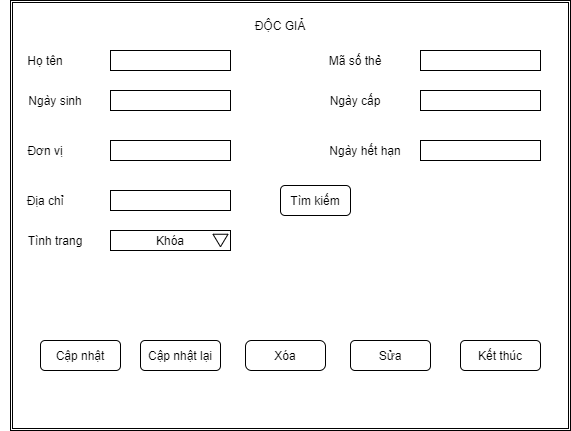

The diagram above was exported from draw.io. Its source (the exported page's mxGraphModel, read from the mxfile embedded in the PNG):
<mxGraphModel dx="865" dy="433" grid="1" gridSize="10" guides="1" tooltips="1" connect="1" arrows="1" fold="1" page="1" pageScale="1" pageWidth="850" pageHeight="1100" math="0" shadow="0">
  <root>
    <mxCell id="0" />
    <mxCell id="1" parent="0" />
    <mxCell id="MyoOjQpwBd9qGx8Rx4tq-75" value="" style="shape=ext;double=1;rounded=0;whiteSpace=wrap;html=1;" vertex="1" parent="1">
      <mxGeometry x="110" y="80" width="560" height="430" as="geometry" />
    </mxCell>
    <mxCell id="MyoOjQpwBd9qGx8Rx4tq-17" value="ĐỘC GIẢ" style="text;html=1;strokeColor=none;fillColor=none;align=center;verticalAlign=middle;whiteSpace=wrap;rounded=0;" vertex="1" parent="1">
      <mxGeometry x="310" y="90" width="140" height="30" as="geometry" />
    </mxCell>
    <mxCell id="MyoOjQpwBd9qGx8Rx4tq-19" value="Họ tên" style="text;html=1;strokeColor=none;fillColor=none;align=center;verticalAlign=middle;whiteSpace=wrap;rounded=0;" vertex="1" parent="1">
      <mxGeometry x="100" y="130" width="90" height="20" as="geometry" />
    </mxCell>
    <mxCell id="MyoOjQpwBd9qGx8Rx4tq-20" value="Ngày sinh" style="text;html=1;strokeColor=none;fillColor=none;align=center;verticalAlign=middle;whiteSpace=wrap;rounded=0;" vertex="1" parent="1">
      <mxGeometry x="110" y="170" width="90" height="20" as="geometry" />
    </mxCell>
    <mxCell id="MyoOjQpwBd9qGx8Rx4tq-21" value="Đơn vị" style="text;html=1;strokeColor=none;fillColor=none;align=center;verticalAlign=middle;whiteSpace=wrap;rounded=0;" vertex="1" parent="1">
      <mxGeometry x="100" y="220" width="90" height="20" as="geometry" />
    </mxCell>
    <mxCell id="MyoOjQpwBd9qGx8Rx4tq-22" value="" style="rounded=0;whiteSpace=wrap;html=1;" vertex="1" parent="1">
      <mxGeometry x="210" y="130" width="120" height="20" as="geometry" />
    </mxCell>
    <mxCell id="MyoOjQpwBd9qGx8Rx4tq-23" value="" style="rounded=0;whiteSpace=wrap;html=1;" vertex="1" parent="1">
      <mxGeometry x="210" y="170" width="120" height="20" as="geometry" />
    </mxCell>
    <mxCell id="MyoOjQpwBd9qGx8Rx4tq-24" value="" style="rounded=0;whiteSpace=wrap;html=1;" vertex="1" parent="1">
      <mxGeometry x="210" y="220" width="120" height="20" as="geometry" />
    </mxCell>
    <mxCell id="MyoOjQpwBd9qGx8Rx4tq-25" value="Mã số thẻ" style="text;html=1;strokeColor=none;fillColor=none;align=center;verticalAlign=middle;whiteSpace=wrap;rounded=0;" vertex="1" parent="1">
      <mxGeometry x="410" y="130" width="90" height="20" as="geometry" />
    </mxCell>
    <mxCell id="MyoOjQpwBd9qGx8Rx4tq-26" value="Ngày hết hạn" style="text;html=1;strokeColor=none;fillColor=none;align=center;verticalAlign=middle;whiteSpace=wrap;rounded=0;" vertex="1" parent="1">
      <mxGeometry x="420" y="220" width="90" height="20" as="geometry" />
    </mxCell>
    <mxCell id="MyoOjQpwBd9qGx8Rx4tq-27" value="" style="rounded=0;whiteSpace=wrap;html=1;" vertex="1" parent="1">
      <mxGeometry x="520" y="130" width="120" height="20" as="geometry" />
    </mxCell>
    <mxCell id="MyoOjQpwBd9qGx8Rx4tq-28" value="" style="rounded=0;whiteSpace=wrap;html=1;" vertex="1" parent="1">
      <mxGeometry x="520" y="220" width="120" height="20" as="geometry" />
    </mxCell>
    <mxCell id="MyoOjQpwBd9qGx8Rx4tq-31" value="" style="rounded=0;whiteSpace=wrap;html=1;" vertex="1" parent="1">
      <mxGeometry x="210" y="270" width="120" height="20" as="geometry" />
    </mxCell>
    <mxCell id="MyoOjQpwBd9qGx8Rx4tq-45" value="Cập nhật" style="rounded=1;whiteSpace=wrap;html=1;" vertex="1" parent="1">
      <mxGeometry x="140" y="420" width="80" height="30" as="geometry" />
    </mxCell>
    <mxCell id="MyoOjQpwBd9qGx8Rx4tq-46" value="" style="rounded=1;whiteSpace=wrap;html=1;arcSize=20;" vertex="1" parent="1">
      <mxGeometry x="345" y="420" width="80" height="30" as="geometry" />
    </mxCell>
    <mxCell id="MyoOjQpwBd9qGx8Rx4tq-47" value="Sửa" style="rounded=1;whiteSpace=wrap;html=1;" vertex="1" parent="1">
      <mxGeometry x="450" y="420" width="80" height="30" as="geometry" />
    </mxCell>
    <mxCell id="MyoOjQpwBd9qGx8Rx4tq-48" value="Kết thúc" style="rounded=1;whiteSpace=wrap;html=1;" vertex="1" parent="1">
      <mxGeometry x="560" y="420" width="80" height="30" as="geometry" />
    </mxCell>
    <mxCell id="MyoOjQpwBd9qGx8Rx4tq-49" value="Xóa" style="text;html=1;strokeColor=none;fillColor=none;align=center;verticalAlign=middle;whiteSpace=wrap;rounded=0;" vertex="1" parent="1">
      <mxGeometry x="360" y="425" width="50" height="20" as="geometry" />
    </mxCell>
    <mxCell id="MyoOjQpwBd9qGx8Rx4tq-52" style="edgeStyle=orthogonalEdgeStyle;rounded=0;orthogonalLoop=1;jettySize=auto;html=1;exitX=0.5;exitY=1;exitDx=0;exitDy=0;" edge="1" parent="1" source="MyoOjQpwBd9qGx8Rx4tq-22" target="MyoOjQpwBd9qGx8Rx4tq-22">
      <mxGeometry relative="1" as="geometry" />
    </mxCell>
    <mxCell id="MyoOjQpwBd9qGx8Rx4tq-53" style="edgeStyle=orthogonalEdgeStyle;rounded=0;orthogonalLoop=1;jettySize=auto;html=1;exitX=0.5;exitY=1;exitDx=0;exitDy=0;" edge="1" parent="1" source="MyoOjQpwBd9qGx8Rx4tq-21" target="MyoOjQpwBd9qGx8Rx4tq-21">
      <mxGeometry relative="1" as="geometry" />
    </mxCell>
    <mxCell id="MyoOjQpwBd9qGx8Rx4tq-56" value="" style="rounded=0;whiteSpace=wrap;html=1;" vertex="1" parent="1">
      <mxGeometry x="520" y="170" width="120" height="20" as="geometry" />
    </mxCell>
    <mxCell id="MyoOjQpwBd9qGx8Rx4tq-57" value="Ngày cấp" style="text;html=1;strokeColor=none;fillColor=none;align=center;verticalAlign=middle;whiteSpace=wrap;rounded=0;" vertex="1" parent="1">
      <mxGeometry x="410" y="170" width="90" height="20" as="geometry" />
    </mxCell>
    <mxCell id="MyoOjQpwBd9qGx8Rx4tq-61" value="Địa chỉ" style="text;html=1;strokeColor=none;fillColor=none;align=center;verticalAlign=middle;whiteSpace=wrap;rounded=0;" vertex="1" parent="1">
      <mxGeometry x="100" y="270" width="90" height="20" as="geometry" />
    </mxCell>
    <mxCell id="MyoOjQpwBd9qGx8Rx4tq-63" value="Tìm kiếm" style="rounded=1;whiteSpace=wrap;html=1;" vertex="1" parent="1">
      <mxGeometry x="380" y="265" width="70" height="30" as="geometry" />
    </mxCell>
    <mxCell id="MyoOjQpwBd9qGx8Rx4tq-64" value="Tình trang" style="text;html=1;strokeColor=none;fillColor=none;align=center;verticalAlign=middle;whiteSpace=wrap;rounded=0;" vertex="1" parent="1">
      <mxGeometry x="110" y="310" width="90" height="20" as="geometry" />
    </mxCell>
    <mxCell id="MyoOjQpwBd9qGx8Rx4tq-65" value="Khóa" style="html=1;whiteSpace=wrap;container=1;recursiveResize=0;collapsible=0;" vertex="1" parent="1">
      <mxGeometry x="210" y="310" width="120" height="20" as="geometry" />
    </mxCell>
    <mxCell id="MyoOjQpwBd9qGx8Rx4tq-66" value="" style="triangle;html=1;whiteSpace=wrap;direction=south;" vertex="1" parent="MyoOjQpwBd9qGx8Rx4tq-65">
      <mxGeometry x="102.5" y="3.75" width="15" height="12.5" as="geometry" />
    </mxCell>
    <mxCell id="MyoOjQpwBd9qGx8Rx4tq-71" value="Cập nhật lại" style="rounded=1;whiteSpace=wrap;html=1;" vertex="1" parent="1">
      <mxGeometry x="240" y="420" width="80" height="30" as="geometry" />
    </mxCell>
  </root>
</mxGraphModel>